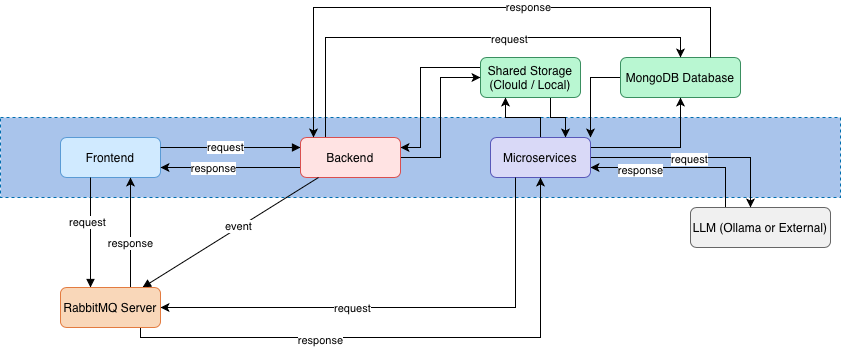

The diagram above was exported from draw.io. Its source (the exported page's mxGraphModel, read from the mxfile embedded in the PNG):
<mxGraphModel dx="1426" dy="832" grid="1" gridSize="10" guides="1" tooltips="1" connect="1" arrows="1" fold="1" page="1" pageScale="1" pageWidth="1100" pageHeight="850" math="0" shadow="0">
  <root>
    <mxCell id="0" />
    <mxCell id="1" parent="0" />
    <mxCell id="EDGLMWw3O7A0JWYa0pEb-88" parent="1" style="rounded=0;whiteSpace=wrap;html=1;fillColor=#A9C4EB;fontColor=#ffffff;strokeColor=#006EAF;dashed=1;" value="" vertex="1">
      <mxGeometry height="80" width="840" x="140" y="200" as="geometry" />
    </mxCell>
    <mxCell id="3" parent="1" style="rounded=1;whiteSpace=wrap;html=1;fillColor=#d0eaff;strokeColor=#5a9bd5" value="Frontend" vertex="1">
      <mxGeometry height="40" width="100" x="200" y="220" as="geometry" />
    </mxCell>
    <mxCell id="13" edge="1" parent="1" style="endArrow=block;strokeColor=#000000;entryX=0;entryY=0.25;entryDx=0;entryDy=0;" target="6">
      <mxGeometry relative="1" as="geometry">
        <mxPoint x="300" y="230" as="sourcePoint" />
        <mxPoint x="480" y="230" as="targetPoint" />
      </mxGeometry>
    </mxCell>
    <mxCell id="EDGLMWw3O7A0JWYa0pEb-21" connectable="0" parent="13" style="edgeLabel;html=1;align=center;verticalAlign=middle;resizable=0;points=[];" value="request" vertex="1">
      <mxGeometry relative="1" x="-0.088" y="1" as="geometry">
        <mxPoint as="offset" />
      </mxGeometry>
    </mxCell>
    <mxCell id="12" edge="1" parent="1" style="endArrow=block;strokeColor=#000000;">
      <mxGeometry relative="1" as="geometry">
        <mxPoint x="230" y="260" as="sourcePoint" />
        <mxPoint x="230" y="370" as="targetPoint" />
      </mxGeometry>
    </mxCell>
    <mxCell id="EDGLMWw3O7A0JWYa0pEb-24" connectable="0" parent="12" style="edgeLabel;html=1;align=center;verticalAlign=middle;resizable=0;points=[];" value="request" vertex="1">
      <mxGeometry relative="1" x="-0.2" y="-4" as="geometry">
        <mxPoint as="offset" />
      </mxGeometry>
    </mxCell>
    <mxCell id="EDGLMWw3O7A0JWYa0pEb-20" edge="1" parent="1" source="6" style="edgeStyle=orthogonalEdgeStyle;rounded=0;orthogonalLoop=1;jettySize=auto;html=1;exitX=0;exitY=0.75;exitDx=0;exitDy=0;entryX=1;entryY=0.75;entryDx=0;entryDy=0;" target="3">
      <mxGeometry relative="1" as="geometry" />
    </mxCell>
    <mxCell id="EDGLMWw3O7A0JWYa0pEb-22" connectable="0" parent="EDGLMWw3O7A0JWYa0pEb-20" style="edgeLabel;html=1;align=center;verticalAlign=middle;resizable=0;points=[];" value="response" vertex="1">
      <mxGeometry relative="1" x="-0.232" y="-2" as="geometry">
        <mxPoint x="-34" y="2" as="offset" />
      </mxGeometry>
    </mxCell>
    <mxCell id="EDGLMWw3O7A0JWYa0pEb-23" edge="1" parent="1" style="edgeStyle=orthogonalEdgeStyle;rounded=0;orthogonalLoop=1;jettySize=auto;html=1;exitX=0.75;exitY=0;exitDx=0;exitDy=0;entryX=0.75;entryY=1;entryDx=0;entryDy=0;">
      <mxGeometry relative="1" as="geometry">
        <mxPoint x="270" y="370" as="sourcePoint" />
        <mxPoint x="270" y="260" as="targetPoint" />
      </mxGeometry>
    </mxCell>
    <mxCell id="EDGLMWw3O7A0JWYa0pEb-25" connectable="0" parent="EDGLMWw3O7A0JWYa0pEb-23" style="edgeLabel;html=1;align=center;verticalAlign=middle;resizable=0;points=[];" value="response" vertex="1">
      <mxGeometry relative="1" x="-0.1818" y="1" as="geometry">
        <mxPoint as="offset" />
      </mxGeometry>
    </mxCell>
    <mxCell id="EDGLMWw3O7A0JWYa0pEb-78" edge="1" parent="1" source="7" style="edgeStyle=orthogonalEdgeStyle;rounded=0;orthogonalLoop=1;jettySize=auto;html=1;entryX=1;entryY=0;entryDx=0;entryDy=0;" target="10">
      <mxGeometry relative="1" as="geometry" />
    </mxCell>
    <mxCell id="7" parent="1" style="rounded=1;whiteSpace=wrap;html=1;fillColor=#b9f7d2;strokeColor=#3a8f60" value="MongoDB Database" vertex="1">
      <mxGeometry height="40" width="120" x="760" y="140" as="geometry" />
    </mxCell>
    <mxCell id="EDGLMWw3O7A0JWYa0pEb-71" edge="1" parent="1" source="11" style="edgeStyle=orthogonalEdgeStyle;rounded=0;orthogonalLoop=1;jettySize=auto;html=1;exitX=0.25;exitY=0;exitDx=0;exitDy=0;entryX=1;entryY=0.75;entryDx=0;entryDy=0;" target="10">
      <mxGeometry relative="1" as="geometry" />
    </mxCell>
    <mxCell id="EDGLMWw3O7A0JWYa0pEb-81" connectable="0" parent="EDGLMWw3O7A0JWYa0pEb-71" style="edgeLabel;html=1;align=center;verticalAlign=middle;resizable=0;points=[];" value="response" vertex="1">
      <mxGeometry relative="1" x="0.44" y="2" as="geometry">
        <mxPoint as="offset" />
      </mxGeometry>
    </mxCell>
    <mxCell id="11" parent="1" style="rounded=1;whiteSpace=wrap;html=1;fillColor=#f0f0f0;strokeColor=#666666" value="LLM (Ollama or External)" vertex="1">
      <mxGeometry height="40" width="140" x="830" y="290" as="geometry" />
    </mxCell>
    <mxCell id="EDGLMWw3O7A0JWYa0pEb-55" edge="1" parent="1" source="10" style="edgeStyle=orthogonalEdgeStyle;rounded=0;orthogonalLoop=1;jettySize=auto;html=1;" target="11">
      <mxGeometry relative="1" as="geometry">
        <Array as="points">
          <mxPoint x="890" y="240" />
        </Array>
      </mxGeometry>
    </mxCell>
    <mxCell id="EDGLMWw3O7A0JWYa0pEb-80" connectable="0" parent="EDGLMWw3O7A0JWYa0pEb-55" style="edgeLabel;html=1;align=center;verticalAlign=middle;resizable=0;points=[];" value="request" vertex="1">
      <mxGeometry relative="1" x="-0.0667" y="-1" as="geometry">
        <mxPoint as="offset" />
      </mxGeometry>
    </mxCell>
    <mxCell id="EDGLMWw3O7A0JWYa0pEb-76" edge="1" parent="1" source="8" style="edgeStyle=orthogonalEdgeStyle;rounded=0;orthogonalLoop=1;jettySize=auto;html=1;exitX=0;exitY=0.25;exitDx=0;exitDy=0;entryX=1;entryY=0.25;entryDx=0;entryDy=0;" target="6">
      <mxGeometry relative="1" as="geometry">
        <Array as="points">
          <mxPoint x="560" y="150" />
          <mxPoint x="560" y="230" />
        </Array>
      </mxGeometry>
    </mxCell>
    <mxCell id="EDGLMWw3O7A0JWYa0pEb-77" edge="1" parent="1" source="8" style="edgeStyle=orthogonalEdgeStyle;rounded=0;orthogonalLoop=1;jettySize=auto;html=1;exitX=0.5;exitY=1;exitDx=0;exitDy=0;entryX=0.75;entryY=0;entryDx=0;entryDy=0;" target="10">
      <mxGeometry relative="1" as="geometry">
        <Array as="points">
          <mxPoint x="690" y="180" />
          <mxPoint x="690" y="200" />
          <mxPoint x="705" y="200" />
        </Array>
      </mxGeometry>
    </mxCell>
    <mxCell id="8" parent="1" style="rounded=1;whiteSpace=wrap;html=1;fillColor=#b9f7d2;strokeColor=#3a8f60" value="Shared Storage&lt;div&gt;(Clould / Local)&lt;/div&gt;" vertex="1">
      <mxGeometry height="40" width="100" x="620" y="140" as="geometry" />
    </mxCell>
    <mxCell id="EDGLMWw3O7A0JWYa0pEb-69" edge="1" parent="1" source="6" style="edgeStyle=orthogonalEdgeStyle;rounded=0;orthogonalLoop=1;jettySize=auto;html=1;entryX=0;entryY=0.5;entryDx=0;entryDy=0;" target="8">
      <mxGeometry relative="1" as="geometry" />
    </mxCell>
    <mxCell id="EDGLMWw3O7A0JWYa0pEb-74" edge="1" parent="1" source="6" style="edgeStyle=orthogonalEdgeStyle;rounded=0;orthogonalLoop=1;jettySize=auto;html=1;exitX=0.25;exitY=0;exitDx=0;exitDy=0;entryX=0.5;entryY=0;entryDx=0;entryDy=0;" target="7">
      <mxGeometry relative="1" as="geometry" />
    </mxCell>
    <mxCell id="EDGLMWw3O7A0JWYa0pEb-83" connectable="0" parent="EDGLMWw3O7A0JWYa0pEb-74" style="edgeLabel;html=1;align=center;verticalAlign=middle;resizable=0;points=[];" value="request" vertex="1">
      <mxGeometry relative="1" x="0.1916" y="-1" as="geometry">
        <mxPoint as="offset" />
      </mxGeometry>
    </mxCell>
    <mxCell id="6" parent="1" style="rounded=1;whiteSpace=wrap;html=1;fillColor=#ffe3e3;strokeColor=#d94f4f" value="Backend" vertex="1">
      <mxGeometry height="40" width="100" x="440" y="220" as="geometry" />
    </mxCell>
    <mxCell id="16" edge="1" parent="1" source="6" style="endArrow=block;strokeColor=#000000;" target="4">
      <mxGeometry relative="1" as="geometry" />
    </mxCell>
    <mxCell id="EDGLMWw3O7A0JWYa0pEb-26" connectable="0" parent="16" style="edgeLabel;html=1;align=center;verticalAlign=middle;resizable=0;points=[];" value="event" vertex="1">
      <mxGeometry relative="1" x="-0.0959" y="-1" as="geometry">
        <mxPoint as="offset" />
      </mxGeometry>
    </mxCell>
    <mxCell id="EDGLMWw3O7A0JWYa0pEb-72" edge="1" parent="1" source="10" style="edgeStyle=orthogonalEdgeStyle;rounded=0;orthogonalLoop=1;jettySize=auto;html=1;entryX=0.25;entryY=1;entryDx=0;entryDy=0;" target="8">
      <mxGeometry relative="1" as="geometry">
        <mxPoint x="650" y="200" as="targetPoint" />
      </mxGeometry>
    </mxCell>
    <mxCell id="EDGLMWw3O7A0JWYa0pEb-79" edge="1" parent="1" source="10" style="edgeStyle=orthogonalEdgeStyle;rounded=0;orthogonalLoop=1;jettySize=auto;html=1;exitX=1;exitY=0.25;exitDx=0;exitDy=0;entryX=0.5;entryY=1;entryDx=0;entryDy=0;" target="7">
      <mxGeometry relative="1" as="geometry" />
    </mxCell>
    <mxCell id="10" parent="1" style="rounded=1;whiteSpace=wrap;html=1;fillColor=#d9d9f7;strokeColor=#5858b9" value="Microservices" vertex="1">
      <mxGeometry height="40" width="100" x="630" y="220" as="geometry" />
    </mxCell>
    <mxCell id="EDGLMWw3O7A0JWYa0pEb-51" edge="1" parent="1" source="10" style="edgeStyle=orthogonalEdgeStyle;rounded=0;orthogonalLoop=1;jettySize=auto;html=1;exitX=0.25;exitY=1;exitDx=0;exitDy=0;entryX=1;entryY=0.5;entryDx=0;entryDy=0;" target="4">
      <mxGeometry relative="1" as="geometry" />
    </mxCell>
    <mxCell id="EDGLMWw3O7A0JWYa0pEb-67" connectable="0" parent="EDGLMWw3O7A0JWYa0pEb-51" style="edgeLabel;html=1;align=center;verticalAlign=middle;resizable=0;points=[];" value="request" vertex="1">
      <mxGeometry relative="1" x="0.212" as="geometry">
        <mxPoint as="offset" />
      </mxGeometry>
    </mxCell>
    <mxCell id="EDGLMWw3O7A0JWYa0pEb-66" edge="1" parent="1" source="4" style="edgeStyle=orthogonalEdgeStyle;rounded=0;orthogonalLoop=1;jettySize=auto;html=1;exitX=0.25;exitY=1;exitDx=0;exitDy=0;entryX=0.5;entryY=1;entryDx=0;entryDy=0;" target="10">
      <mxGeometry relative="1" as="geometry">
        <Array as="points">
          <mxPoint x="280" y="410" />
          <mxPoint x="280" y="420" />
          <mxPoint x="680" y="420" />
        </Array>
      </mxGeometry>
    </mxCell>
    <mxCell id="EDGLMWw3O7A0JWYa0pEb-68" connectable="0" parent="EDGLMWw3O7A0JWYa0pEb-66" style="edgeLabel;html=1;align=center;verticalAlign=middle;resizable=0;points=[];" value="response" vertex="1">
      <mxGeometry relative="1" x="-0.2181" y="-2" as="geometry">
        <mxPoint as="offset" />
      </mxGeometry>
    </mxCell>
    <mxCell id="4" parent="1" style="rounded=1;whiteSpace=wrap;html=1;fillColor=#f9d7b9;strokeColor=#e37b40" value="RabbitMQ Server" vertex="1">
      <mxGeometry height="40" width="100" x="200" y="370" as="geometry" />
    </mxCell>
    <mxCell id="EDGLMWw3O7A0JWYa0pEb-75" edge="1" parent="1" source="7" style="edgeStyle=orthogonalEdgeStyle;rounded=0;orthogonalLoop=1;jettySize=auto;html=1;exitX=0.75;exitY=0;exitDx=0;exitDy=0;entryX=0.13;entryY=0;entryDx=0;entryDy=0;entryPerimeter=0;" target="6">
      <mxGeometry relative="1" as="geometry">
        <Array as="points">
          <mxPoint x="850" y="90" />
          <mxPoint x="453" y="90" />
        </Array>
      </mxGeometry>
    </mxCell>
    <mxCell id="EDGLMWw3O7A0JWYa0pEb-82" connectable="0" parent="EDGLMWw3O7A0JWYa0pEb-75" style="edgeLabel;html=1;align=center;verticalAlign=middle;resizable=0;points=[];" value="response" vertex="1">
      <mxGeometry relative="1" x="-0.1924" y="-1" as="geometry">
        <mxPoint as="offset" />
      </mxGeometry>
    </mxCell>
  </root>
</mxGraphModel>